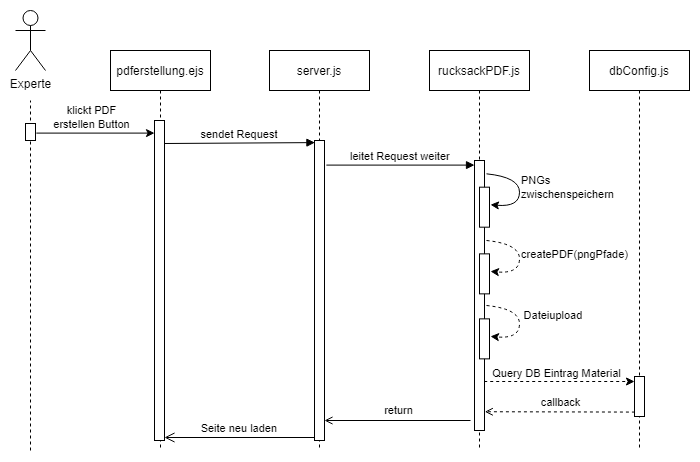

The diagram above was exported from draw.io. Its source (the exported page's mxGraphModel, read from the mxfile embedded in the PNG):
<mxGraphModel dx="1434" dy="764" grid="1" gridSize="10" guides="1" tooltips="1" connect="1" arrows="1" fold="1" page="1" pageScale="1" pageWidth="850" pageHeight="1100" math="0" shadow="0">
  <root>
    <mxCell id="0" />
    <mxCell id="1" parent="0" />
    <mxCell id="tpFJMAPmULoQXxsdm7EE-54" value="pdferstellung.ejs" style="shape=umlLifeline;perimeter=lifelinePerimeter;container=1;collapsible=0;recursiveResize=0;rounded=0;shadow=0;strokeWidth=1;" parent="1" vertex="1">
      <mxGeometry x="210" y="90" width="100" height="400" as="geometry" />
    </mxCell>
    <mxCell id="tpFJMAPmULoQXxsdm7EE-55" value="" style="points=[];perimeter=orthogonalPerimeter;rounded=0;shadow=0;strokeWidth=1;" parent="tpFJMAPmULoQXxsdm7EE-54" vertex="1">
      <mxGeometry x="44" y="70" width="10" height="320" as="geometry" />
    </mxCell>
    <mxCell id="tpFJMAPmULoQXxsdm7EE-56" value="server.js" style="shape=umlLifeline;perimeter=lifelinePerimeter;container=1;collapsible=0;recursiveResize=0;rounded=0;shadow=0;strokeWidth=1;" parent="1" vertex="1">
      <mxGeometry x="369" y="90" width="100" height="400" as="geometry" />
    </mxCell>
    <mxCell id="tpFJMAPmULoQXxsdm7EE-57" value="" style="points=[];perimeter=orthogonalPerimeter;rounded=0;shadow=0;strokeWidth=1;" parent="tpFJMAPmULoQXxsdm7EE-56" vertex="1">
      <mxGeometry x="45" y="90" width="10" height="300" as="geometry" />
    </mxCell>
    <mxCell id="tpFJMAPmULoQXxsdm7EE-58" value="Seite neu laden" style="verticalAlign=bottom;endArrow=open;endSize=8;shadow=0;strokeWidth=1;exitX=-0.014;exitY=0.99;exitDx=0;exitDy=0;exitPerimeter=0;" parent="1" source="tpFJMAPmULoQXxsdm7EE-57" target="tpFJMAPmULoQXxsdm7EE-55" edge="1">
      <mxGeometry relative="1" as="geometry">
        <mxPoint x="365" y="246" as="targetPoint" />
      </mxGeometry>
    </mxCell>
    <mxCell id="tpFJMAPmULoQXxsdm7EE-59" value="sendet Request" style="verticalAlign=bottom;endArrow=block;shadow=0;strokeWidth=1;entryX=0.043;entryY=0.007;entryDx=0;entryDy=0;entryPerimeter=0;" parent="1" target="tpFJMAPmULoQXxsdm7EE-57" edge="1">
      <mxGeometry relative="1" as="geometry">
        <mxPoint x="264" y="183.00000000000023" as="sourcePoint" />
        <mxPoint x="409" y="183" as="targetPoint" />
      </mxGeometry>
    </mxCell>
    <mxCell id="tpFJMAPmULoQXxsdm7EE-60" value="rucksackPDF.js" style="shape=umlLifeline;perimeter=lifelinePerimeter;container=1;collapsible=0;recursiveResize=0;rounded=0;shadow=0;strokeWidth=1;" parent="1" vertex="1">
      <mxGeometry x="529" y="90" width="100" height="400" as="geometry" />
    </mxCell>
    <mxCell id="tpFJMAPmULoQXxsdm7EE-61" value="" style="points=[];perimeter=orthogonalPerimeter;rounded=0;shadow=0;strokeWidth=1;" parent="tpFJMAPmULoQXxsdm7EE-60" vertex="1">
      <mxGeometry x="45" y="110" width="10" height="270" as="geometry" />
    </mxCell>
    <mxCell id="tpFJMAPmULoQXxsdm7EE-62" value="" style="points=[];perimeter=orthogonalPerimeter;rounded=0;shadow=0;strokeWidth=1;" parent="tpFJMAPmULoQXxsdm7EE-60" vertex="1">
      <mxGeometry x="50" y="268.36" width="10" height="40" as="geometry" />
    </mxCell>
    <mxCell id="tpFJMAPmULoQXxsdm7EE-63" value="" style="curved=1;endArrow=classic;html=1;rounded=0;dashed=1;exitX=1.2;exitY=0.604;exitDx=0;exitDy=0;exitPerimeter=0;entryX=1.1;entryY=0.439;entryDx=0;entryDy=0;entryPerimeter=0;" parent="tpFJMAPmULoQXxsdm7EE-60" target="tpFJMAPmULoQXxsdm7EE-62" edge="1">
      <mxGeometry width="50" height="50" relative="1" as="geometry">
        <mxPoint x="57" y="255" as="sourcePoint" />
        <mxPoint x="140" y="288.36" as="targetPoint" />
        <Array as="points">
          <mxPoint x="90" y="258.36" />
          <mxPoint x="90" y="288.36" />
        </Array>
      </mxGeometry>
    </mxCell>
    <mxCell id="tpFJMAPmULoQXxsdm7EE-64" value="Dateiupload&amp;nbsp;" style="edgeLabel;html=1;align=center;verticalAlign=middle;resizable=0;points=[];" parent="tpFJMAPmULoQXxsdm7EE-63" connectable="0" vertex="1">
      <mxGeometry x="-0.4265" y="-6" relative="1" as="geometry">
        <mxPoint x="42" y="1" as="offset" />
      </mxGeometry>
    </mxCell>
    <mxCell id="tpFJMAPmULoQXxsdm7EE-65" value="" style="points=[];perimeter=orthogonalPerimeter;rounded=0;shadow=0;strokeWidth=1;" parent="tpFJMAPmULoQXxsdm7EE-60" vertex="1">
      <mxGeometry x="50" y="136.68" width="10" height="40" as="geometry" />
    </mxCell>
    <mxCell id="tpFJMAPmULoQXxsdm7EE-66" value="" style="curved=1;endArrow=classic;html=1;rounded=0;exitX=1.2;exitY=0.604;exitDx=0;exitDy=0;exitPerimeter=0;entryX=1.1;entryY=0.439;entryDx=0;entryDy=0;entryPerimeter=0;" parent="tpFJMAPmULoQXxsdm7EE-60" target="tpFJMAPmULoQXxsdm7EE-65" edge="1">
      <mxGeometry width="50" height="50" relative="1" as="geometry">
        <mxPoint x="57" y="123.32" as="sourcePoint" />
        <mxPoint x="-379" y="76.68" as="targetPoint" />
        <Array as="points">
          <mxPoint x="90" y="126.68" />
          <mxPoint x="90" y="156.68" />
        </Array>
      </mxGeometry>
    </mxCell>
    <mxCell id="tpFJMAPmULoQXxsdm7EE-67" value="PNGs&lt;br&gt;zwischenspeichern" style="edgeLabel;html=1;align=left;verticalAlign=middle;resizable=0;points=[];" parent="tpFJMAPmULoQXxsdm7EE-66" connectable="0" vertex="1">
      <mxGeometry x="-0.4265" y="-6" relative="1" as="geometry">
        <mxPoint x="8" y="5" as="offset" />
      </mxGeometry>
    </mxCell>
    <mxCell id="tpFJMAPmULoQXxsdm7EE-68" value="" style="points=[];perimeter=orthogonalPerimeter;rounded=0;shadow=0;strokeWidth=1;" parent="tpFJMAPmULoQXxsdm7EE-60" vertex="1">
      <mxGeometry x="50" y="203.36" width="10" height="40" as="geometry" />
    </mxCell>
    <mxCell id="tpFJMAPmULoQXxsdm7EE-69" value="" style="curved=1;endArrow=classic;html=1;rounded=0;dashed=1;exitX=1.2;exitY=0.604;exitDx=0;exitDy=0;exitPerimeter=0;entryX=1.1;entryY=0.439;entryDx=0;entryDy=0;entryPerimeter=0;" parent="tpFJMAPmULoQXxsdm7EE-60" target="tpFJMAPmULoQXxsdm7EE-68" edge="1">
      <mxGeometry width="50" height="50" relative="1" as="geometry">
        <mxPoint x="57" y="189.99999999999994" as="sourcePoint" />
        <mxPoint x="-898" y="63.360000000000014" as="targetPoint" />
        <Array as="points">
          <mxPoint x="90" y="193.36" />
          <mxPoint x="90" y="223.36" />
        </Array>
      </mxGeometry>
    </mxCell>
    <mxCell id="tpFJMAPmULoQXxsdm7EE-70" value="createPDF(pngPfade)" style="edgeLabel;html=1;align=left;verticalAlign=middle;resizable=0;points=[];" parent="tpFJMAPmULoQXxsdm7EE-69" connectable="0" vertex="1">
      <mxGeometry x="-0.4265" y="-6" relative="1" as="geometry">
        <mxPoint x="8" y="5" as="offset" />
      </mxGeometry>
    </mxCell>
    <mxCell id="tpFJMAPmULoQXxsdm7EE-71" value="Experte" style="shape=umlActor;verticalLabelPosition=bottom;verticalAlign=top;html=1;outlineConnect=0;" parent="1" vertex="1">
      <mxGeometry x="115" y="50" width="30" height="60" as="geometry" />
    </mxCell>
    <mxCell id="tpFJMAPmULoQXxsdm7EE-72" value="" style="endArrow=none;dashed=1;html=1;rounded=0;" parent="1" edge="1">
      <mxGeometry width="50" height="50" relative="1" as="geometry">
        <mxPoint x="130" y="490" as="sourcePoint" />
        <mxPoint x="130" y="140" as="targetPoint" />
      </mxGeometry>
    </mxCell>
    <mxCell id="tpFJMAPmULoQXxsdm7EE-73" value="" style="points=[];perimeter=orthogonalPerimeter;rounded=0;shadow=0;strokeWidth=1;" parent="1" vertex="1">
      <mxGeometry x="125" y="163" width="10" height="17" as="geometry" />
    </mxCell>
    <mxCell id="tpFJMAPmULoQXxsdm7EE-74" value="" style="endArrow=classic;html=1;rounded=0;exitX=1.083;exitY=0.035;exitDx=0;exitDy=0;exitPerimeter=0;" parent="1" edge="1">
      <mxGeometry width="50" height="50" relative="1" as="geometry">
        <mxPoint x="135.83000000000015" y="172.59500000000003" as="sourcePoint" />
        <mxPoint x="254" y="172.59500000000003" as="targetPoint" />
      </mxGeometry>
    </mxCell>
    <mxCell id="tpFJMAPmULoQXxsdm7EE-75" value="klickt PDF&lt;br&gt;erstellen Button" style="edgeLabel;html=1;align=center;verticalAlign=middle;resizable=0;points=[];" parent="tpFJMAPmULoQXxsdm7EE-74" connectable="0" vertex="1">
      <mxGeometry x="-0.1216" y="-1" relative="1" as="geometry">
        <mxPoint x="3" y="-17" as="offset" />
      </mxGeometry>
    </mxCell>
    <mxCell id="tpFJMAPmULoQXxsdm7EE-76" value="leitet Request weiter" style="verticalAlign=bottom;endArrow=block;shadow=0;strokeWidth=1;exitX=1.186;exitY=0.082;exitDx=0;exitDy=0;exitPerimeter=0;" parent="1" source="tpFJMAPmULoQXxsdm7EE-57" target="tpFJMAPmULoQXxsdm7EE-61" edge="1">
      <mxGeometry relative="1" as="geometry">
        <mxPoint x="445" y="200.00000000000023" as="sourcePoint" />
        <mxPoint x="559" y="240" as="targetPoint" />
      </mxGeometry>
    </mxCell>
    <mxCell id="tpFJMAPmULoQXxsdm7EE-77" value="dbConfig.js" style="shape=umlLifeline;perimeter=lifelinePerimeter;container=1;collapsible=0;recursiveResize=0;rounded=0;shadow=0;strokeWidth=1;" parent="1" vertex="1">
      <mxGeometry x="689" y="90" width="100" height="400" as="geometry" />
    </mxCell>
    <mxCell id="tpFJMAPmULoQXxsdm7EE-78" value="" style="points=[];perimeter=orthogonalPerimeter;rounded=0;shadow=0;strokeWidth=1;" parent="tpFJMAPmULoQXxsdm7EE-77" vertex="1">
      <mxGeometry x="45" y="326" width="10" height="40" as="geometry" />
    </mxCell>
    <mxCell id="tpFJMAPmULoQXxsdm7EE-79" value="" style="endArrow=classic;html=1;rounded=0;exitX=0.971;exitY=0.308;exitDx=0;exitDy=0;exitPerimeter=0;endFill=1;dashed=1;" parent="1" edge="1">
      <mxGeometry width="50" height="50" relative="1" as="geometry">
        <mxPoint x="583.7099999999998" y="421" as="sourcePoint" />
        <mxPoint x="734" y="421" as="targetPoint" />
      </mxGeometry>
    </mxCell>
    <mxCell id="tpFJMAPmULoQXxsdm7EE-80" value="Query DB Eintrag Material" style="edgeLabel;html=1;align=center;verticalAlign=middle;resizable=0;points=[];" parent="tpFJMAPmULoQXxsdm7EE-79" connectable="0" vertex="1">
      <mxGeometry x="-0.1483" y="1" relative="1" as="geometry">
        <mxPoint x="8" y="-8" as="offset" />
      </mxGeometry>
    </mxCell>
    <mxCell id="tpFJMAPmULoQXxsdm7EE-81" value="" style="endArrow=open;html=1;rounded=0;entryX=1.029;entryY=0.422;entryDx=0;entryDy=0;entryPerimeter=0;dashed=1;endFill=0;exitX=0.043;exitY=0.534;exitDx=0;exitDy=0;exitPerimeter=0;" parent="1" edge="1">
      <mxGeometry width="50" height="50" relative="1" as="geometry">
        <mxPoint x="734.4300000000001" y="451.58000000000004" as="sourcePoint" />
        <mxPoint x="584.2900000000002" y="451.2400000000001" as="targetPoint" />
      </mxGeometry>
    </mxCell>
    <mxCell id="tpFJMAPmULoQXxsdm7EE-82" value="callback" style="edgeLabel;html=1;align=center;verticalAlign=middle;resizable=0;points=[];" parent="tpFJMAPmULoQXxsdm7EE-81" connectable="0" vertex="1">
      <mxGeometry x="0.1894" relative="1" as="geometry">
        <mxPoint x="14" y="-10" as="offset" />
      </mxGeometry>
    </mxCell>
    <mxCell id="tpFJMAPmULoQXxsdm7EE-83" value="" style="endArrow=open;html=1;rounded=0;endFill=0;" parent="1" target="tpFJMAPmULoQXxsdm7EE-57" edge="1">
      <mxGeometry width="50" height="50" relative="1" as="geometry">
        <mxPoint x="570" y="460" as="sourcePoint" />
        <mxPoint x="553.1700000000001" y="430" as="targetPoint" />
      </mxGeometry>
    </mxCell>
    <mxCell id="tpFJMAPmULoQXxsdm7EE-84" value="return" style="edgeLabel;html=1;align=center;verticalAlign=middle;resizable=0;points=[];" parent="tpFJMAPmULoQXxsdm7EE-83" connectable="0" vertex="1">
      <mxGeometry x="-0.1216" y="-1" relative="1" as="geometry">
        <mxPoint x="-9" y="-10" as="offset" />
      </mxGeometry>
    </mxCell>
  </root>
</mxGraphModel>